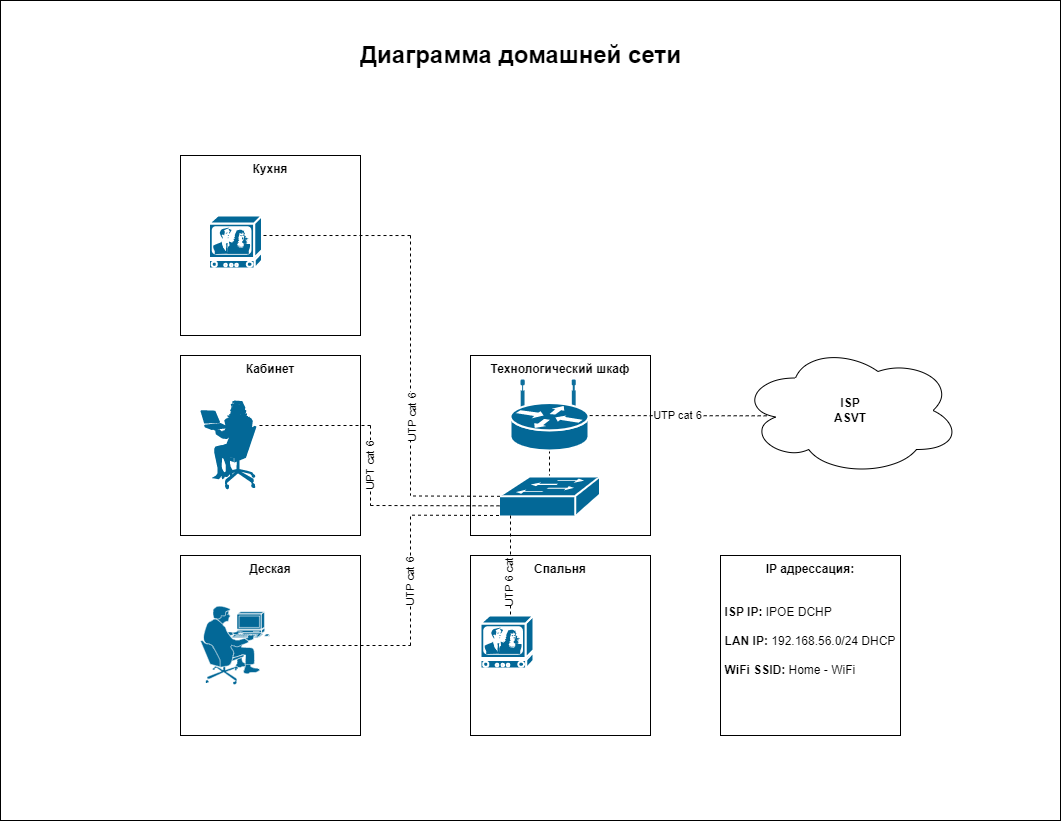

The diagram above was exported from draw.io. Its source (the exported page's mxGraphModel, read from the mxfile embedded in the PNG):
<mxGraphModel dx="1422" dy="794" grid="1" gridSize="10" guides="1" tooltips="1" connect="1" arrows="1" fold="1" page="1" pageScale="1" pageWidth="1100" pageHeight="850" background="none" math="0" shadow="0">
  <root>
    <mxCell id="0" />
    <mxCell id="1" parent="0" />
    <mxCell id="VHZ3GHMBjajuuo1knQhC-50" value="" style="rounded=0;whiteSpace=wrap;html=1;" parent="1" vertex="1">
      <mxGeometry x="20" y="15" width="1060" height="820" as="geometry" />
    </mxCell>
    <mxCell id="VHZ3GHMBjajuuo1knQhC-4" value="&lt;b&gt;Спальня&lt;/b&gt;" style="whiteSpace=wrap;html=1;aspect=fixed;verticalAlign=top;" parent="1" vertex="1">
      <mxGeometry x="490" y="570" width="180" height="180" as="geometry" />
    </mxCell>
    <mxCell id="VHZ3GHMBjajuuo1knQhC-1" value="&lt;b&gt;Кухня&lt;/b&gt;" style="whiteSpace=wrap;html=1;aspect=fixed;verticalAlign=top;" parent="1" vertex="1">
      <mxGeometry x="200" y="170" width="180" height="180" as="geometry" />
    </mxCell>
    <mxCell id="VHZ3GHMBjajuuo1knQhC-2" value="&lt;b&gt;Кабинет&lt;/b&gt;" style="whiteSpace=wrap;html=1;aspect=fixed;horizontal=1;verticalAlign=top;" parent="1" vertex="1">
      <mxGeometry x="200" y="370" width="180" height="180" as="geometry" />
    </mxCell>
    <mxCell id="VHZ3GHMBjajuuo1knQhC-3" value="&lt;b&gt;Деская&lt;/b&gt;" style="whiteSpace=wrap;html=1;aspect=fixed;verticalAlign=top;" parent="1" vertex="1">
      <mxGeometry x="200" y="570" width="180" height="180" as="geometry" />
    </mxCell>
    <mxCell id="VHZ3GHMBjajuuo1knQhC-5" value="&lt;b&gt;Технологический шкаф&lt;/b&gt;" style="whiteSpace=wrap;html=1;aspect=fixed;verticalAlign=top;" parent="1" vertex="1">
      <mxGeometry x="490" y="370" width="180" height="180" as="geometry" />
    </mxCell>
    <mxCell id="VHZ3GHMBjajuuo1knQhC-6" value="&lt;b&gt;IP адрессация:&lt;/b&gt;&lt;br&gt;&lt;br&gt;&lt;br&gt;&lt;div style=&quot;text-align: left;&quot;&gt;&lt;b style=&quot;background-color: initial;&quot;&gt;ISP IP:&lt;/b&gt;&lt;span style=&quot;background-color: initial;&quot;&gt; IPOE DCHP&amp;nbsp;&lt;/span&gt;&lt;/div&gt;&lt;div style=&quot;text-align: left;&quot;&gt;&lt;b&gt;&lt;br&gt;&lt;/b&gt;&lt;/div&gt;&lt;div style=&quot;text-align: left;&quot;&gt;&lt;b&gt;LAN IP: &lt;/b&gt;192.168.56.0/24 DHCP&lt;/div&gt;&lt;div style=&quot;text-align: left;&quot;&gt;&lt;br&gt;&lt;/div&gt;&lt;div style=&quot;text-align: left;&quot;&gt;&lt;b&gt;WiFi SSID:&lt;/b&gt; Home - WiFi&lt;/div&gt;" style="whiteSpace=wrap;html=1;aspect=fixed;verticalAlign=top;align=center;" parent="1" vertex="1">
      <mxGeometry x="740" y="570" width="180" height="180" as="geometry" />
    </mxCell>
    <mxCell id="VHZ3GHMBjajuuo1knQhC-8" value="&lt;b&gt;ISP&lt;br&gt;ASVT&lt;/b&gt;" style="ellipse;shape=cloud;whiteSpace=wrap;html=1;" parent="1" vertex="1">
      <mxGeometry x="760" y="360" width="220" height="130" as="geometry" />
    </mxCell>
    <mxCell id="VHZ3GHMBjajuuo1knQhC-15" style="orthogonalLoop=1;jettySize=auto;html=1;exitX=0.5;exitY=1;exitDx=0;exitDy=0;exitPerimeter=0;entryX=0.5;entryY=0;entryDx=0;entryDy=0;entryPerimeter=0;rounded=0;endArrow=none;endFill=0;dashed=1;" parent="1" source="VHZ3GHMBjajuuo1knQhC-10" target="VHZ3GHMBjajuuo1knQhC-11" edge="1">
      <mxGeometry relative="1" as="geometry" />
    </mxCell>
    <mxCell id="VHZ3GHMBjajuuo1knQhC-10" value="" style="shape=mxgraph.cisco.routers.wireless_router;sketch=0;html=1;pointerEvents=1;dashed=0;fillColor=#036897;strokeColor=#ffffff;strokeWidth=2;verticalLabelPosition=bottom;verticalAlign=top;align=center;outlineConnect=0;" parent="1" vertex="1">
      <mxGeometry x="530" y="395" width="78" height="70" as="geometry" />
    </mxCell>
    <mxCell id="VHZ3GHMBjajuuo1knQhC-11" value="" style="shape=mxgraph.cisco.switches.workgroup_switch;sketch=0;html=1;pointerEvents=1;dashed=0;fillColor=#036897;strokeColor=#ffffff;strokeWidth=2;verticalLabelPosition=bottom;verticalAlign=top;align=center;outlineConnect=0;" parent="1" vertex="1">
      <mxGeometry x="518.5" y="491" width="101" height="40" as="geometry" />
    </mxCell>
    <mxCell id="VHZ3GHMBjajuuo1knQhC-18" value="UTP cat 6" style="orthogonalLoop=1;jettySize=auto;html=1;rounded=0;endArrow=none;endFill=0;exitX=0.119;exitY=0.541;exitDx=0;exitDy=0;exitPerimeter=0;strokeColor=#000000;dashed=1;align=center;verticalAlign=middle;horizontal=1;" parent="1" source="VHZ3GHMBjajuuo1knQhC-8" target="VHZ3GHMBjajuuo1knQhC-10" edge="1">
      <mxGeometry relative="1" as="geometry">
        <mxPoint x="770" y="430" as="sourcePoint" />
        <mxPoint x="579" y="505" as="targetPoint" />
      </mxGeometry>
    </mxCell>
    <mxCell id="VHZ3GHMBjajuuo1knQhC-22" style="orthogonalLoop=1;jettySize=auto;html=1;rounded=0;endArrow=none;endFill=0;exitX=0.119;exitY=0.541;exitDx=0;exitDy=0;exitPerimeter=0;strokeColor=#000000;dashed=1;" parent="1" edge="1">
      <mxGeometry relative="1" as="geometry">
        <mxPoint x="518.9999999999998" y="520.3300000000002" as="sourcePoint" />
        <mxPoint x="390" y="520" as="targetPoint" />
      </mxGeometry>
    </mxCell>
    <mxCell id="VHZ3GHMBjajuuo1knQhC-23" style="orthogonalLoop=1;jettySize=auto;html=1;rounded=0;endArrow=none;endFill=0;exitX=0.119;exitY=0.541;exitDx=0;exitDy=0;exitPerimeter=0;strokeColor=#000000;dashed=1;" parent="1" edge="1">
      <mxGeometry relative="1" as="geometry">
        <mxPoint x="519.4999999999998" y="510.8000000000002" as="sourcePoint" />
        <mxPoint x="429.5" y="510.47" as="targetPoint" />
      </mxGeometry>
    </mxCell>
    <mxCell id="VHZ3GHMBjajuuo1knQhC-24" style="orthogonalLoop=1;jettySize=auto;html=1;rounded=0;endArrow=none;endFill=0;exitX=0.119;exitY=0.541;exitDx=0;exitDy=0;exitPerimeter=0;strokeColor=#000000;dashed=1;" parent="1" edge="1">
      <mxGeometry relative="1" as="geometry">
        <mxPoint x="518.4999999999998" y="529.9900000000002" as="sourcePoint" />
        <mxPoint x="428.5" y="529.6600000000001" as="targetPoint" />
      </mxGeometry>
    </mxCell>
    <mxCell id="VHZ3GHMBjajuuo1knQhC-25" value="" style="shape=mxgraph.cisco.people.pc_man;sketch=0;html=1;pointerEvents=1;dashed=0;fillColor=#036897;strokeColor=#ffffff;strokeWidth=2;verticalLabelPosition=bottom;verticalAlign=top;align=center;outlineConnect=0;" parent="1" vertex="1">
      <mxGeometry x="220" y="620" width="70" height="80" as="geometry" />
    </mxCell>
    <mxCell id="VHZ3GHMBjajuuo1knQhC-26" value="" style="shape=mxgraph.cisco.people.sitting_woman;sketch=0;html=1;pointerEvents=1;dashed=0;fillColor=#036897;strokeColor=#ffffff;strokeWidth=2;verticalLabelPosition=bottom;verticalAlign=top;align=center;outlineConnect=0;" parent="1" vertex="1">
      <mxGeometry x="220" y="415" width="56" height="90" as="geometry" />
    </mxCell>
    <mxCell id="VHZ3GHMBjajuuo1knQhC-27" value="" style="shape=mxgraph.cisco.misc.tv;sketch=0;html=1;pointerEvents=1;dashed=0;fillColor=#036897;strokeColor=#ffffff;strokeWidth=2;verticalLabelPosition=bottom;verticalAlign=top;align=center;outlineConnect=0;" parent="1" vertex="1">
      <mxGeometry x="500" y="630" width="53" height="53" as="geometry" />
    </mxCell>
    <mxCell id="VHZ3GHMBjajuuo1knQhC-28" value="" style="shape=mxgraph.cisco.misc.tv;sketch=0;html=1;pointerEvents=1;dashed=0;fillColor=#036897;strokeColor=#ffffff;strokeWidth=2;verticalLabelPosition=bottom;verticalAlign=top;align=center;outlineConnect=0;" parent="1" vertex="1">
      <mxGeometry x="228.5" y="230" width="53" height="53" as="geometry" />
    </mxCell>
    <mxCell id="VHZ3GHMBjajuuo1knQhC-29" style="orthogonalLoop=1;jettySize=auto;html=1;rounded=0;endArrow=none;endFill=0;strokeColor=#000000;dashed=1;" parent="1" edge="1">
      <mxGeometry relative="1" as="geometry">
        <mxPoint x="430" y="250.03" as="sourcePoint" />
        <mxPoint x="281.5" y="250.00000000000003" as="targetPoint" />
      </mxGeometry>
    </mxCell>
    <mxCell id="VHZ3GHMBjajuuo1knQhC-30" style="orthogonalLoop=1;jettySize=auto;html=1;rounded=0;endArrow=none;endFill=0;strokeColor=#000000;dashed=1;" parent="1" edge="1">
      <mxGeometry relative="1" as="geometry">
        <mxPoint x="430" y="250" as="sourcePoint" />
        <mxPoint x="430" y="510" as="targetPoint" />
      </mxGeometry>
    </mxCell>
    <mxCell id="VHZ3GHMBjajuuo1knQhC-40" value="UTP cat 6" style="edgeLabel;html=1;align=center;verticalAlign=middle;resizable=0;points=[];horizontal=0;" parent="VHZ3GHMBjajuuo1knQhC-30" vertex="1" connectable="0">
      <mxGeometry x="0.4077" y="1" relative="1" as="geometry">
        <mxPoint as="offset" />
      </mxGeometry>
    </mxCell>
    <mxCell id="VHZ3GHMBjajuuo1knQhC-33" style="orthogonalLoop=1;jettySize=auto;html=1;rounded=0;endArrow=none;endFill=0;strokeColor=#000000;dashed=1;" parent="1" edge="1">
      <mxGeometry relative="1" as="geometry">
        <mxPoint x="390" y="440" as="sourcePoint" />
        <mxPoint x="276" y="440" as="targetPoint" />
      </mxGeometry>
    </mxCell>
    <mxCell id="VHZ3GHMBjajuuo1knQhC-34" value="UPT cat 6" style="orthogonalLoop=1;jettySize=auto;html=1;rounded=0;endArrow=none;endFill=0;strokeColor=#000000;dashed=1;horizontal=0;" parent="1" edge="1">
      <mxGeometry relative="1" as="geometry">
        <mxPoint x="390" y="440" as="sourcePoint" />
        <mxPoint x="390" y="520" as="targetPoint" />
      </mxGeometry>
    </mxCell>
    <mxCell id="VHZ3GHMBjajuuo1knQhC-35" value="UTP cat 6" style="orthogonalLoop=1;jettySize=auto;html=1;rounded=0;endArrow=none;endFill=0;strokeColor=#000000;dashed=1;horizontal=0;" parent="1" edge="1">
      <mxGeometry relative="1" as="geometry">
        <mxPoint x="430" y="531" as="sourcePoint" />
        <mxPoint x="430" y="660" as="targetPoint" />
      </mxGeometry>
    </mxCell>
    <mxCell id="VHZ3GHMBjajuuo1knQhC-36" style="orthogonalLoop=1;jettySize=auto;html=1;rounded=0;endArrow=none;endFill=0;strokeColor=#000000;dashed=1;" parent="1" source="VHZ3GHMBjajuuo1knQhC-25" edge="1">
      <mxGeometry relative="1" as="geometry">
        <mxPoint x="410" y="460" as="sourcePoint" />
        <mxPoint x="430" y="660" as="targetPoint" />
      </mxGeometry>
    </mxCell>
    <mxCell id="VHZ3GHMBjajuuo1knQhC-38" style="orthogonalLoop=1;jettySize=auto;html=1;rounded=0;endArrow=none;endFill=0;strokeColor=#000000;dashed=1;" parent="1" edge="1">
      <mxGeometry relative="1" as="geometry">
        <mxPoint x="530" y="530" as="sourcePoint" />
        <mxPoint x="530" y="630" as="targetPoint" />
      </mxGeometry>
    </mxCell>
    <mxCell id="VHZ3GHMBjajuuo1knQhC-39" value="UTP 6 cat" style="edgeLabel;html=1;align=center;verticalAlign=middle;resizable=0;points=[];rotation=270;" parent="VHZ3GHMBjajuuo1knQhC-38" vertex="1" connectable="0">
      <mxGeometry x="0.36" y="-2" relative="1" as="geometry">
        <mxPoint as="offset" />
      </mxGeometry>
    </mxCell>
    <mxCell id="VHZ3GHMBjajuuo1knQhC-44" value="&lt;h1&gt;Диаграмма домашней сети&amp;nbsp;&lt;/h1&gt;" style="text;html=1;strokeColor=none;fillColor=none;spacing=5;spacingTop=-20;whiteSpace=wrap;overflow=hidden;rounded=0;" parent="1" vertex="1">
      <mxGeometry x="375" y="50" width="350" height="40" as="geometry" />
    </mxCell>
  </root>
</mxGraphModel>